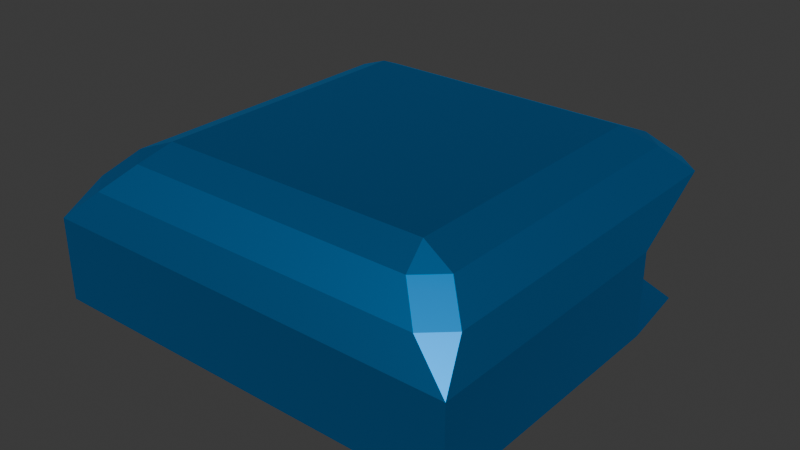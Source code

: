 # Source: simple_turret.blend  (saved by Blender 5.0.118; exported with 4.5.12 LTS)
import bpy
from mathutils import Matrix  # noqa: F401  (used for matrix-valued properties, if any)

bpy.ops.wm.read_factory_settings(use_empty=True)
scene = bpy.context.scene
scene.name = 'Scene'

# ---- collections
col_top = bpy.data.collections.new('top'); scene.collection.children.link(col_top)

# ---- materials (node trees are filled in below, after node groups)
mat_wheel_right = bpy.data.materials.new('Wheel.Right')

# ---- material node trees
mat_wheel_right.use_nodes = True; mat_wheel_right.node_tree.nodes.clear()
_N = mat_wheel_right.node_tree.nodes; _L = mat_wheel_right.node_tree.links
n0 = _N.new('ShaderNodeBsdfPrincipled'); n0.name = 'Principled BSDF'; n0.location = (-200, 100)
n0.inputs[0].default_value = (0.0, 0.402, 1.0, 1.0)
n0.inputs[1].default_value = 1.0
n1 = _N.new('ShaderNodeOutputMaterial'); n1.name = 'Material Output'; n1.location = (200, 100)
_L.new(n0.outputs[0], n1.inputs[0])
n1.is_active_output = True

# ---- world
world_world = bpy.data.worlds.new('World'); scene.world = world_world
world_world.use_nodes = True; world_world.node_tree.nodes.clear()
_N = world_world.node_tree.nodes; _L = world_world.node_tree.links
n0 = _N.new('ShaderNodeOutputWorld'); n0.name = 'World Output'; n0.location = (200, 100)
n1 = _N.new('ShaderNodeBackground'); n1.name = 'Background'; n1.location = (-200, 100)
n1.inputs[0].default_value = (0.05088, 0.05088, 0.05088, 1.0)
_L.new(n1.outputs[0], n0.inputs[0])
n0.is_active_output = True
world_world.color = (0.05088, 0.05088, 0.05088)
world_world.sun_shadow_jitter_overblur = 0.0

# ---- meshes
me_cube_006 = bpy.data.meshes.new('Cube.006')
me_cube_006.from_pydata([(-0.9717, -1.231, 4.923), (-0.9079, -1.005, 5.016), (-1.134, -1.069, 4.923), (-1.147, -1.406, 4.748), (-1.309, -1.244, 4.748), (-0.9079, 1.005, 5.016), (-0.9717, 1.231, 4.923), (-1.134, 1.069, 4.923), (-1.147, 1.406, 4.748), (-1.402, 1.5, 4.522), (-1.309, 1.244, 4.748), (0.9079, -1.005, 5.016), (0.9717, -1.231, 4.923), (1.134, -1.069, 4.923), (1.147, -1.406, 4.748), (1.309, -1.244, 4.748), (0.9079, 1.005, 5.016), (1.134, 1.069, 4.923), (0.9717, 1.231, 4.923), (1.309, 1.244, 4.748), (1.402, 1.5, 4.522), (1.147, 1.406, 4.748), (-1.219, -1.316, 3.76), (-1.402, 1.5, 3.943), (-1.219, 1.316, 3.76), (1.219, -1.316, 3.76), (1.402, 1.5, 3.943), (1.219, 1.316, 3.76), (-1.402, -0.4678, 4.522), (-0.3704, -1.5, 4.522), (-1.147, -1.406, 4.748), (-1.309, -1.244, 4.748), (0.3704, -1.5, 4.522), (1.402, -0.4678, 4.522), (1.309, -1.244, 4.748), (1.147, -1.406, 4.748), (-0.3704, -1.5, 3.943), (-1.402, -0.4678, 3.943), (-1.219, -1.316, 3.76), (1.402, -0.4678, 3.943), (0.3704, -1.5, 3.943), (1.219, -1.316, 3.76)], [], [(0, 1, 2), (5, 6, 7), (8, 9, 10), (11, 12, 13), (16, 17, 18), (19, 20, 21), (3, 0, 2, 4), (1, 5, 7, 2), (6, 8, 10, 7), (5, 16, 18, 6), (17, 19, 21, 18), (20, 9, 8, 21), (16, 11, 13, 17), (12, 14, 15, 13), (11, 1, 0, 12), (12, 0, 3, 14), (2, 7, 10, 4), (16, 5, 1, 11), (6, 18, 21, 8), (17, 13, 15, 19), (27, 24, 23, 26), (24, 27, 25, 22), (23, 9, 20, 26), (28, 29, 30, 31), (32, 33, 34, 35), (36, 37, 38), (39, 40, 41), (36, 29, 28, 37), (39, 33, 32, 40), (30, 29, 32, 35, 14, 3), (40, 32, 29, 36), (3, 4, 31, 30), (9, 28, 31, 4, 10), (37, 28, 9, 23), (14, 35, 34, 15), (34, 33, 20, 19, 15), (26, 20, 33, 39), (22, 25, 41, 40, 36, 38), (24, 22, 38, 37, 23), (25, 27, 26, 39, 41)])
me_cube_006.materials.append(mat_wheel_right)
me_cube_006.update()

# ---- objects
ob_turret_mount = bpy.data.objects.new('turret_mount', me_cube_006)

# ---- transforms, parenting, visibility, modifiers, constraints
ob_turret_mount.location = (2.368e-15, 1.895e-14, -4.768e-07)
ob_turret_mount.rotation_euler = (0.0, -0.0, -9.425)
ob_turret_mount.scale = (1.06, 0.9686, 1.0)

# ---- collection membership
col_top.objects.link(ob_turret_mount)

# ---- scene / render settings (as saved in the file)
scene.frame_start = 1; scene.frame_end = 250; scene.frame_set(162)
scene.render.engine = 'BLENDER_EEVEE_NEXT'
scene.render.bake_bias = 0.0
scene.render.bake_samples = 0
scene.cycles.sampling_pattern = 'TABULATED_SOBOL'
scene.eevee.use_volume_custom_range = False
bpy.context.view_layer.update()

# ---- added for rendering (the .blend has no active camera and no usable light): camera, sun
cam_auto = bpy.data.cameras.new('AutoCamera')
cam_auto.lens = 50.0
cam_auto.sensor_width = 36.0
cam_auto.clip_end = 1000.0
ob_auto_camera = bpy.data.objects.new('AutoCamera', cam_auto)
scene.collection.objects.link(ob_auto_camera)
ob_auto_camera.location = (4.01678, -4.82014, 7.60158)
ob_auto_camera.rotation_euler = (1.09748, -7.21219e-08, 0.694738)
scene.camera = ob_auto_camera
light_auto_sun = bpy.data.lights.new('AutoSun', 'SUN')
light_auto_sun.energy = 3.0
light_auto_sun.angle = 0.0523599
ob_auto_sun = bpy.data.objects.new('AutoSun', light_auto_sun)
scene.collection.objects.link(ob_auto_sun)
ob_auto_sun.rotation_euler = (0.872665, 0.174533, 0.523599)
bpy.context.view_layer.update()
